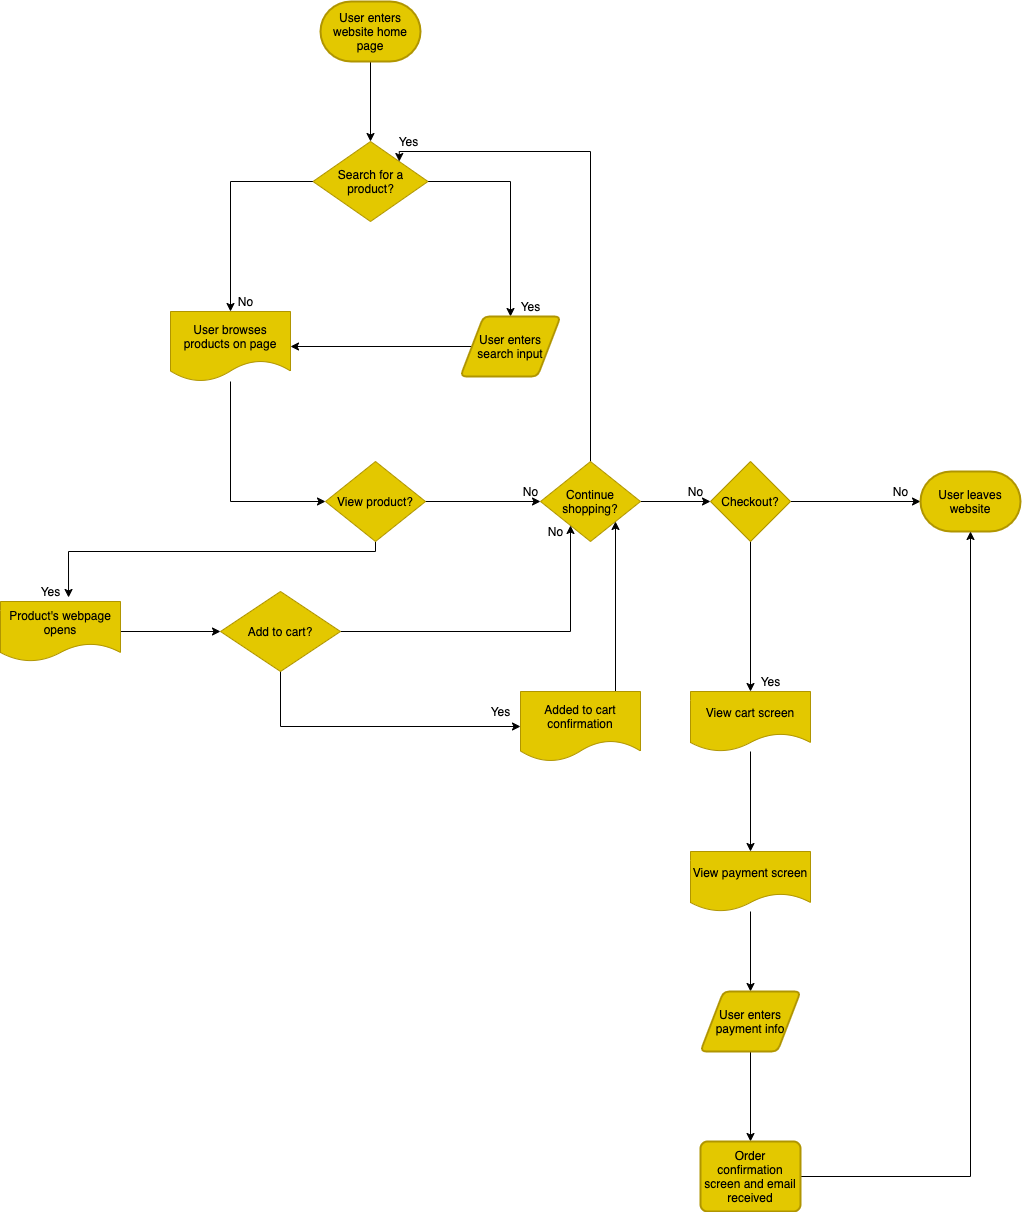

The diagram above was exported from draw.io. Its source (the exported page's mxGraphModel, read from the mxfile embedded in the PNG):
<mxGraphModel dx="711" dy="719" grid="1" gridSize="10" guides="1" tooltips="1" connect="1" arrows="1" fold="1" page="1" pageScale="1" pageWidth="850" pageHeight="1100" background="#FFFFFF" math="0" shadow="0">
  <root>
    <mxCell id="0" />
    <mxCell id="1" parent="0" />
    <mxCell id="35" style="edgeStyle=orthogonalEdgeStyle;rounded=0;orthogonalLoop=1;jettySize=auto;html=1;exitX=0.5;exitY=1;exitDx=0;exitDy=0;exitPerimeter=0;entryX=0.5;entryY=0;entryDx=0;entryDy=0;" edge="1" parent="1" source="2" target="4">
      <mxGeometry relative="1" as="geometry" />
    </mxCell>
    <mxCell id="2" value="User enters website home page" style="strokeWidth=2;html=1;shape=mxgraph.flowchart.terminator;whiteSpace=wrap;fillColor=#e3c800;strokeColor=#B09500;fontColor=#000000;" vertex="1" parent="1">
      <mxGeometry x="370" y="10" width="100" height="60" as="geometry" />
    </mxCell>
    <mxCell id="36" style="edgeStyle=orthogonalEdgeStyle;rounded=0;orthogonalLoop=1;jettySize=auto;html=1;exitX=1;exitY=0.5;exitDx=0;exitDy=0;entryX=0.5;entryY=0;entryDx=0;entryDy=0;" edge="1" parent="1" source="4" target="9">
      <mxGeometry relative="1" as="geometry">
        <mxPoint x="560" y="190" as="targetPoint" />
      </mxGeometry>
    </mxCell>
    <mxCell id="38" style="edgeStyle=orthogonalEdgeStyle;rounded=0;orthogonalLoop=1;jettySize=auto;html=1;entryX=0.5;entryY=0;entryDx=0;entryDy=0;" edge="1" parent="1" source="4" target="10">
      <mxGeometry relative="1" as="geometry">
        <mxPoint x="280" y="190" as="targetPoint" />
      </mxGeometry>
    </mxCell>
    <mxCell id="4" value="Search for a product?" style="rhombus;whiteSpace=wrap;html=1;fillColor=#e3c800;strokeColor=#B09500;fontColor=#000000;" vertex="1" parent="1">
      <mxGeometry x="362.5" y="150" width="115" height="80" as="geometry" />
    </mxCell>
    <mxCell id="40" style="edgeStyle=orthogonalEdgeStyle;rounded=0;orthogonalLoop=1;jettySize=auto;html=1;exitX=0;exitY=0.5;exitDx=0;exitDy=0;entryX=1;entryY=0.5;entryDx=0;entryDy=0;" edge="1" parent="1" source="9" target="10">
      <mxGeometry relative="1" as="geometry" />
    </mxCell>
    <mxCell id="9" value="User enters search input" style="shape=parallelogram;html=1;strokeWidth=2;perimeter=parallelogramPerimeter;whiteSpace=wrap;rounded=1;arcSize=12;size=0.23;fillColor=#e3c800;strokeColor=#B09500;fontColor=#000000;" vertex="1" parent="1">
      <mxGeometry x="510" y="325" width="100" height="60" as="geometry" />
    </mxCell>
    <mxCell id="41" style="edgeStyle=orthogonalEdgeStyle;rounded=0;orthogonalLoop=1;jettySize=auto;html=1;entryX=0;entryY=0.5;entryDx=0;entryDy=0;" edge="1" parent="1" source="10" target="13">
      <mxGeometry relative="1" as="geometry">
        <mxPoint x="280" y="510" as="targetPoint" />
        <Array as="points">
          <mxPoint x="280" y="510" />
        </Array>
      </mxGeometry>
    </mxCell>
    <mxCell id="10" value="User browses products on page" style="shape=document;whiteSpace=wrap;html=1;boundedLbl=1;fillColor=#e3c800;strokeColor=#B09500;fontColor=#000000;" vertex="1" parent="1">
      <mxGeometry x="220" y="320" width="120" height="70" as="geometry" />
    </mxCell>
    <mxCell id="42" style="edgeStyle=orthogonalEdgeStyle;rounded=0;orthogonalLoop=1;jettySize=auto;html=1;exitX=0.5;exitY=1;exitDx=0;exitDy=0;entryX=0.567;entryY=-0.067;entryDx=0;entryDy=0;entryPerimeter=0;" edge="1" parent="1" source="13" target="22">
      <mxGeometry relative="1" as="geometry">
        <mxPoint x="120" y="590" as="targetPoint" />
        <Array as="points">
          <mxPoint x="425" y="560" />
          <mxPoint x="118" y="560" />
        </Array>
      </mxGeometry>
    </mxCell>
    <mxCell id="44" style="edgeStyle=orthogonalEdgeStyle;rounded=0;orthogonalLoop=1;jettySize=auto;html=1;exitX=1;exitY=1;exitDx=0;exitDy=0;entryX=0;entryY=0.5;entryDx=0;entryDy=0;" edge="1" parent="1" source="13" target="20">
      <mxGeometry relative="1" as="geometry">
        <mxPoint x="560" y="580" as="targetPoint" />
        <Array as="points">
          <mxPoint x="450" y="510" />
        </Array>
      </mxGeometry>
    </mxCell>
    <mxCell id="13" value="View product?" style="rhombus;whiteSpace=wrap;html=1;fillColor=#e3c800;strokeColor=#B09500;fontColor=#000000;" vertex="1" parent="1">
      <mxGeometry x="375" y="470" width="100" height="80" as="geometry" />
    </mxCell>
    <mxCell id="53" style="edgeStyle=orthogonalEdgeStyle;rounded=0;orthogonalLoop=1;jettySize=auto;html=1;exitX=0.5;exitY=0;exitDx=0;exitDy=0;entryX=1;entryY=0;entryDx=0;entryDy=0;" edge="1" parent="1" source="20" target="4">
      <mxGeometry relative="1" as="geometry">
        <mxPoint x="640" y="160" as="targetPoint" />
        <Array as="points">
          <mxPoint x="640" y="160" />
          <mxPoint x="449" y="160" />
        </Array>
      </mxGeometry>
    </mxCell>
    <mxCell id="55" style="edgeStyle=orthogonalEdgeStyle;rounded=0;orthogonalLoop=1;jettySize=auto;html=1;exitX=1;exitY=0.5;exitDx=0;exitDy=0;entryX=0;entryY=0.5;entryDx=0;entryDy=0;" edge="1" parent="1" source="20" target="27">
      <mxGeometry relative="1" as="geometry" />
    </mxCell>
    <mxCell id="20" value="Continue shopping?" style="rhombus;whiteSpace=wrap;html=1;fillColor=#e3c800;strokeColor=#B09500;fontColor=#000000;" vertex="1" parent="1">
      <mxGeometry x="590" y="470" width="100" height="80" as="geometry" />
    </mxCell>
    <mxCell id="46" style="edgeStyle=orthogonalEdgeStyle;rounded=0;orthogonalLoop=1;jettySize=auto;html=1;exitX=1;exitY=0.5;exitDx=0;exitDy=0;entryX=0;entryY=0.5;entryDx=0;entryDy=0;" edge="1" parent="1" source="22" target="33">
      <mxGeometry relative="1" as="geometry" />
    </mxCell>
    <mxCell id="22" value="Product's webpage opens" style="shape=document;whiteSpace=wrap;html=1;boundedLbl=1;fillColor=#e3c800;strokeColor=#B09500;fontColor=#000000;" vertex="1" parent="1">
      <mxGeometry x="50" y="610" width="120" height="60" as="geometry" />
    </mxCell>
    <mxCell id="57" style="edgeStyle=orthogonalEdgeStyle;rounded=0;orthogonalLoop=1;jettySize=auto;html=1;exitX=1;exitY=0.5;exitDx=0;exitDy=0;" edge="1" parent="1" source="27" target="28">
      <mxGeometry relative="1" as="geometry" />
    </mxCell>
    <mxCell id="59" style="edgeStyle=orthogonalEdgeStyle;rounded=0;orthogonalLoop=1;jettySize=auto;html=1;exitX=0.5;exitY=1;exitDx=0;exitDy=0;entryX=0.5;entryY=0;entryDx=0;entryDy=0;" edge="1" parent="1" source="27" target="29">
      <mxGeometry relative="1" as="geometry" />
    </mxCell>
    <mxCell id="27" value="Checkout?" style="rhombus;whiteSpace=wrap;html=1;fillColor=#e3c800;strokeColor=#B09500;fontColor=#000000;" vertex="1" parent="1">
      <mxGeometry x="760" y="470" width="80" height="80" as="geometry" />
    </mxCell>
    <mxCell id="28" value="User leaves website" style="strokeWidth=2;html=1;shape=mxgraph.flowchart.terminator;whiteSpace=wrap;fillColor=#e3c800;strokeColor=#B09500;fontColor=#000000;" vertex="1" parent="1">
      <mxGeometry x="970" y="480" width="100" height="60" as="geometry" />
    </mxCell>
    <mxCell id="61" style="edgeStyle=orthogonalEdgeStyle;rounded=0;orthogonalLoop=1;jettySize=auto;html=1;entryX=0.5;entryY=0;entryDx=0;entryDy=0;" edge="1" parent="1" source="29" target="30">
      <mxGeometry relative="1" as="geometry" />
    </mxCell>
    <mxCell id="29" value="View cart screen&lt;span style=&quot;color: rgba(0 , 0 , 0 , 0) ; font-family: monospace ; font-size: 0px&quot;&gt;%3CmxGraphModel%3E%3Croot%3E%3CmxCell%20id%3D%220%22%2F%3E%3CmxCell%20id%3D%221%22%20parent%3D%220%22%2F%3E%3CmxCell%20id%3D%222%22%20value%3D%22Product's%20webpage%20opens%22%20style%3D%22shape%3Ddocument%3BwhiteSpace%3Dwrap%3Bhtml%3D1%3BboundedLbl%3D1%3BfillColor%3D%23e3c800%3BstrokeColor%3D%23B09500%3BfontColor%3D%23000000%3B%22%20vertex%3D%221%22%20parent%3D%221%22%3E%3CmxGeometry%20x%3D%22220%22%20y%3D%22620%22%20width%3D%22120%22%20height%3D%2260%22%20as%3D%22geometry%22%2F%3E%3C%2FmxCell%3E%3C%2Froot%3E%3C%2FmxGraphModel%3E&lt;/span&gt;" style="shape=document;whiteSpace=wrap;html=1;boundedLbl=1;fillColor=#e3c800;strokeColor=#B09500;fontColor=#000000;" vertex="1" parent="1">
      <mxGeometry x="740" y="700" width="120" height="60" as="geometry" />
    </mxCell>
    <mxCell id="62" style="edgeStyle=orthogonalEdgeStyle;rounded=0;orthogonalLoop=1;jettySize=auto;html=1;" edge="1" parent="1" source="30" target="31">
      <mxGeometry relative="1" as="geometry" />
    </mxCell>
    <mxCell id="30" value="View payment screen" style="shape=document;whiteSpace=wrap;html=1;boundedLbl=1;fillColor=#e3c800;strokeColor=#B09500;fontColor=#000000;" vertex="1" parent="1">
      <mxGeometry x="740" y="860" width="120" height="60" as="geometry" />
    </mxCell>
    <mxCell id="63" style="edgeStyle=orthogonalEdgeStyle;rounded=0;orthogonalLoop=1;jettySize=auto;html=1;entryX=0.5;entryY=0;entryDx=0;entryDy=0;" edge="1" parent="1" source="31" target="32">
      <mxGeometry relative="1" as="geometry" />
    </mxCell>
    <mxCell id="31" value="User enters payment info" style="shape=parallelogram;html=1;strokeWidth=2;perimeter=parallelogramPerimeter;whiteSpace=wrap;rounded=1;arcSize=12;size=0.23;fillColor=#e3c800;strokeColor=#B09500;fontColor=#000000;" vertex="1" parent="1">
      <mxGeometry x="750" y="1000" width="100" height="60" as="geometry" />
    </mxCell>
    <mxCell id="64" style="edgeStyle=orthogonalEdgeStyle;rounded=0;orthogonalLoop=1;jettySize=auto;html=1;entryX=0.5;entryY=1;entryDx=0;entryDy=0;entryPerimeter=0;" edge="1" parent="1" source="32" target="28">
      <mxGeometry relative="1" as="geometry">
        <mxPoint x="970" y="820" as="targetPoint" />
      </mxGeometry>
    </mxCell>
    <mxCell id="32" value="Order confirmation screen and email received" style="rounded=1;whiteSpace=wrap;html=1;absoluteArcSize=1;arcSize=14;strokeWidth=2;fillColor=#e3c800;strokeColor=#B09500;fontColor=#000000;" vertex="1" parent="1">
      <mxGeometry x="750" y="1150" width="100" height="70" as="geometry" />
    </mxCell>
    <mxCell id="48" style="edgeStyle=orthogonalEdgeStyle;rounded=0;orthogonalLoop=1;jettySize=auto;html=1;exitX=1;exitY=0.5;exitDx=0;exitDy=0;" edge="1" parent="1" source="33" target="47">
      <mxGeometry relative="1" as="geometry">
        <Array as="points">
          <mxPoint x="330" y="640" />
        </Array>
      </mxGeometry>
    </mxCell>
    <mxCell id="50" style="edgeStyle=orthogonalEdgeStyle;rounded=0;orthogonalLoop=1;jettySize=auto;html=1;exitX=1;exitY=0.5;exitDx=0;exitDy=0;" edge="1" parent="1" source="33" target="20">
      <mxGeometry relative="1" as="geometry">
        <mxPoint x="640" y="640" as="targetPoint" />
        <Array as="points">
          <mxPoint x="620" y="640" />
        </Array>
      </mxGeometry>
    </mxCell>
    <mxCell id="33" value="Add to cart?" style="rhombus;whiteSpace=wrap;html=1;fillColor=#e3c800;strokeColor=#B09500;fontColor=#000000;" vertex="1" parent="1">
      <mxGeometry x="270" y="600" width="120" height="80" as="geometry" />
    </mxCell>
    <mxCell id="37" value="Yes" style="text;html=1;align=center;verticalAlign=middle;resizable=0;points=[];autosize=1;strokeColor=none;" vertex="1" parent="1">
      <mxGeometry x="560" y="305" width="40" height="20" as="geometry" />
    </mxCell>
    <mxCell id="39" value="No" style="text;html=1;align=center;verticalAlign=middle;resizable=0;points=[];autosize=1;strokeColor=none;" vertex="1" parent="1">
      <mxGeometry x="280" y="300" width="30" height="20" as="geometry" />
    </mxCell>
    <mxCell id="43" value="Yes" style="text;html=1;align=center;verticalAlign=middle;resizable=0;points=[];autosize=1;strokeColor=none;" vertex="1" parent="1">
      <mxGeometry x="80" y="590" width="40" height="20" as="geometry" />
    </mxCell>
    <mxCell id="45" value="No" style="text;html=1;align=center;verticalAlign=middle;resizable=0;points=[];autosize=1;strokeColor=none;" vertex="1" parent="1">
      <mxGeometry x="565" y="490" width="30" height="20" as="geometry" />
    </mxCell>
    <mxCell id="52" style="edgeStyle=orthogonalEdgeStyle;rounded=0;orthogonalLoop=1;jettySize=auto;html=1;exitX=0.75;exitY=0;exitDx=0;exitDy=0;entryX=1;entryY=1;entryDx=0;entryDy=0;" edge="1" parent="1" source="47" target="20">
      <mxGeometry relative="1" as="geometry">
        <Array as="points">
          <mxPoint x="665" y="700" />
        </Array>
      </mxGeometry>
    </mxCell>
    <mxCell id="47" value="Added to cart confirmation" style="shape=document;whiteSpace=wrap;html=1;boundedLbl=1;fillColor=#e3c800;strokeColor=#B09500;fontColor=#000000;" vertex="1" parent="1">
      <mxGeometry x="570" y="700" width="120" height="70" as="geometry" />
    </mxCell>
    <mxCell id="49" value="Yes" style="text;html=1;align=center;verticalAlign=middle;resizable=0;points=[];autosize=1;strokeColor=none;" vertex="1" parent="1">
      <mxGeometry x="530" y="710" width="40" height="20" as="geometry" />
    </mxCell>
    <mxCell id="51" value="No" style="text;html=1;align=center;verticalAlign=middle;resizable=0;points=[];autosize=1;strokeColor=none;" vertex="1" parent="1">
      <mxGeometry x="590" y="530" width="30" height="20" as="geometry" />
    </mxCell>
    <mxCell id="54" value="Yes" style="text;html=1;align=center;verticalAlign=middle;resizable=0;points=[];autosize=1;strokeColor=none;" vertex="1" parent="1">
      <mxGeometry x="437.5" y="140" width="40" height="20" as="geometry" />
    </mxCell>
    <mxCell id="56" value="No" style="text;html=1;align=center;verticalAlign=middle;resizable=0;points=[];autosize=1;strokeColor=none;" vertex="1" parent="1">
      <mxGeometry x="730" y="490" width="30" height="20" as="geometry" />
    </mxCell>
    <mxCell id="58" value="No" style="text;html=1;align=center;verticalAlign=middle;resizable=0;points=[];autosize=1;strokeColor=none;" vertex="1" parent="1">
      <mxGeometry x="935" y="490" width="30" height="20" as="geometry" />
    </mxCell>
    <mxCell id="60" value="Yes" style="text;html=1;align=center;verticalAlign=middle;resizable=0;points=[];autosize=1;strokeColor=none;" vertex="1" parent="1">
      <mxGeometry x="800" y="680" width="40" height="20" as="geometry" />
    </mxCell>
  </root>
</mxGraphModel>